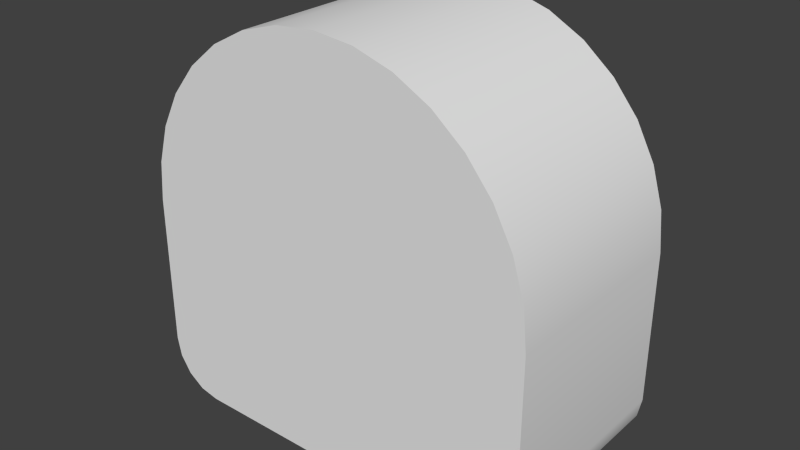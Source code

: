# Source: Fuselage0250_Mono.blend  (saved by Blender 2.76.0; exported with 4.5.12 LTS)
import bpy
from mathutils import Matrix  # noqa: F401  (used for matrix-valued properties, if any)

bpy.ops.wm.read_factory_settings(use_empty=True)
scene = bpy.context.scene
scene.name = 'Scene'

# ---- collections
col_collection_1 = bpy.data.collections.new('Collection 1'); scene.collection.children.link(col_collection_1)

# ---- world
world_world = bpy.data.worlds.new('World'); scene.world = world_world
world_world.color = (0.05088, 0.05088, 0.05088)
world_world.use_sun_shadow = False
world_world.sun_shadow_jitter_overblur = 0.0
world_world.cycles.sampling_method = 'MANUAL'
world_world.cycles.sample_map_resolution = 256

# ---- meshes
me_cube_001 = bpy.data.meshes.new('Cube.001')
me_cube_001.from_pydata([(-0.981, 0.5, -0.8457), (-0.9808, 0.5, 0.1951), (1.0, -0.5, -3.576e-07), (-1.0, -0.5, -0.75), (-0.3827, -0.5, 0.9239), (-0.9268, -0.5, -0.9268), (0.8315, -0.5, 0.5556), (0.7071, -0.5, 0.7071), (0.9268, -0.5, -0.9268), (-1.0, -0.5, -3.576e-07), (0.1951, 0.5, 0.9808), (-0.8457, 0.5, -0.981), (-0.5556, -0.5, 0.8315), (-0.9239, -0.5, 0.3827), (-0.9808, -0.5, 0.1951), (-0.7071, -0.5, 0.7071), (0.3827, -0.5, 0.9239), (0.7071, 0.5, 0.7071), (-1.0, 0.5, -3.576e-07), (-0.5556, 0.5, 0.8315), (0.0, 0.5, -1.0), (0.3827, 0.5, 0.9239), (-0.9268, 0.5, -0.9268), (-0.9239, 0.5, 0.3827), (0.9268, 0.5, -0.9268), (-0.8315, -0.5, 0.5556), (0.9239, 0.5, 0.3827), (0.8315, 0.5, 0.5556), (0.9808, 0.5, 0.1951), (-0.3827, 0.5, 0.9239), (-0.1951, 0.5, 0.9808), (1.0, 0.5, -0.75), (0.981, 0.5, -0.8457), (0.8457, 0.5, -0.981), (0.75, 0.5, -1.0), (0.5556, 0.5, 0.8315), (-0.8315, 0.5, 0.5556), (-0.981, -0.5, -0.8457), (-0.1951, -0.5, 0.9808), (2.384e-07, -0.5, 1.0), (0.1951, -0.5, 0.9808), (0.8457, -0.5, -0.981), (0.75, -0.5, -1.0), (0.9808, -0.5, 0.1951), (-1.0, 0.5, -0.75), (2.384e-07, 0.5, 1.0), (-0.7071, 0.5, 0.7071), (-0.75, -0.5, -1.0), (0.0, -0.5, -1.0), (0.981, -0.5, -0.8457), (0.5556, -0.5, 0.8315), (0.9239, -0.5, 0.3827), (-0.8457, -0.5, -0.981), (1.0, -0.5, -0.75), (1.0, 0.5, -3.576e-07), (-0.75, 0.5, -1.0), (0.9239, 0.5, 0.3827), (0.8315, 0.5, 0.5556), (-0.7071, -0.5, 0.7071), (-0.5556, -0.5, 0.8315), (-0.3827, 0.5, 0.9239), (-0.1951, 0.5, 0.9808), (0.8457, 0.5, -0.981), (0.75, 0.5, -1.0), (0.9268, 0.5, -0.9268), (0.7071, 0.5, 0.7071), (0.5556, 0.5, 0.8315), (0.981, 0.5, -0.8457), (-1.0, -0.5, -0.75), (-0.981, -0.5, -0.8457), (-0.1951, -0.5, 0.9808), (2.384e-07, -0.5, 1.0), (0.8457, -0.5, -0.981), (0.75, -0.5, -1.0), (0.0, 0.5, -1.0), (2.384e-07, 0.5, 1.0), (0.1951, 0.5, 0.9808), (-0.8315, 0.5, 0.5556), (-0.7071, 0.5, 0.7071), (0.9268, -0.5, -0.9268), (0.9239, -0.5, 0.3827), (0.8315, -0.5, 0.5556), (-0.9268, -0.5, -0.9268), (-0.8457, -0.5, -0.981), (-0.75, -0.5, -1.0), (1.0, -0.5, -3.576e-07), (1.0, -0.5, -0.75), (-1.0, 0.5, -3.576e-07), (-0.9808, 0.5, 0.1951), (-0.8457, 0.5, -0.981), (-0.75, 0.5, -1.0), (-0.9239, 0.5, 0.3827), (1.0, 0.5, -3.576e-07), (0.9808, 0.5, 0.1951), (-1.0, 0.5, -0.75), (-0.981, 0.5, -0.8457), (0.3827, 0.5, 0.9239), (0.7071, -0.5, 0.7071), (-0.9268, 0.5, -0.9268), (0.0, -0.5, -1.0), (0.981, -0.5, -0.8457), (-0.3827, -0.5, 0.9239), (-0.9239, -0.5, 0.3827), (-0.8315, -0.5, 0.5556), (-0.9808, -0.5, 0.1951), (1.0, 0.5, -0.75), (-1.0, -0.5, -3.576e-07), (0.3827, -0.5, 0.9239), (0.1951, -0.5, 0.9808), (0.9808, -0.5, 0.1951), (0.5556, -0.5, 0.8315), (-0.5556, 0.5, 0.8315)], [], [(61, 75, 74, 90, 89, 98, 95, 94, 87, 88, 91, 77, 78, 19, 60), (81, 80, 56, 57), (69, 68, 44, 0), (68, 106, 18, 44), (59, 58, 103, 102, 104, 9, 3, 37, 82, 83, 84, 99, 71, 70, 101), (23, 1, 14, 13), (14, 1, 18, 106), (15, 46, 36, 25), (36, 23, 13, 25), (29, 111, 12, 4), (12, 111, 46, 15), (38, 30, 29, 4), (27, 26, 93, 92, 31, 67, 64, 62, 63, 74, 75, 76, 96, 66, 65), (10, 45, 39, 108), (45, 30, 38, 39), (108, 107, 21, 10), (21, 107, 110, 35), (97, 81, 57, 17), (35, 110, 97, 17), (73, 72, 79, 100, 53, 85, 109, 51, 6, 7, 50, 16, 40, 71, 99), (55, 47, 52, 11), (11, 52, 5, 22), (48, 47, 55, 20), (20, 34, 42, 48), (41, 33, 24, 8), (24, 32, 49, 8), (49, 32, 105, 86), (105, 54, 2, 86), (80, 43, 28, 56), (28, 43, 2, 54), (33, 41, 42, 34), (5, 69, 0, 22)])
me_cube_001.polygons.foreach_set('use_smooth', [True] * 32)
_uv = me_cube_001.uv_layers.new(name='UVMap')
_uv.uv.foreach_set('vector', [0.5203, 0.9433, 0.5156, 0.9903, 0.9972, 0.9903, 0.9972, 0.8097, 0.9927, 0.7867, 0.9796, 0.7672, 0.9601, 0.7541, 0.937, 0.7495, 0.7564, 0.7495, 0.7095, 0.7541, 0.6643, 0.7678, 0.6227, 0.7901, 0.5862, 0.82, 0.5562, 0.8565, 0.534, 0.8982, 0.5197, 0.776, 0.5628, 0.776, 0.5628, 0.5556, 0.5197, 0.5556, 0.07344, 0.5557, 0.05268, 0.5557, 0.05268, 0.7744, 0.07344, 0.7744, 0.9942, 0.4424, 0.833, 0.4424, 0.833, 0.2228, 0.9942, 0.2228, 0.5562, 0.8565, 0.5862, 0.82, 0.6227, 0.7901, 0.6643, 0.7678, 0.7095, 0.7541, 0.7564, 0.7495, 0.937, 0.7495, 0.9601, 0.7541, 0.9796, 0.7672, 0.9927, 0.7867, 0.9972, 0.8097, 0.9972, 0.9903, 0.5156, 0.9903, 0.5203, 0.9433, 0.534, 0.8982, 0.5643, 0.444, 0.6088, 0.444, 0.6088, 0.5547, 0.5643, 0.5547, 0.6088, 0.5547, 0.6088, 0.444, 0.6534, 0.444, 0.6534, 0.5547, 0.4766, 0.776, 0.4766, 0.5556, 0.5197, 0.5556, 0.5197, 0.776, 0.5197, 0.5556, 0.5628, 0.5556, 0.5628, 0.776, 0.5197, 0.776, 0.3904, 0.5556, 0.4335, 0.5556, 0.4335, 0.776, 0.3904, 0.776, 0.4335, 0.776, 0.4335, 0.5556, 0.4766, 0.5556, 0.4766, 0.776, 0.3474, 0.776, 0.3474, 0.5556, 0.3904, 0.5556, 0.3904, 0.776, 0.6227, 0.7901, 0.6643, 0.7678, 0.7095, 0.7541, 0.7564, 0.7495, 0.937, 0.7495, 0.9601, 0.7541, 0.9796, 0.7672, 0.9927, 0.7867, 0.9972, 0.8097, 0.9972, 0.9903, 0.5156, 0.9903, 0.5203, 0.9433, 0.534, 0.8982, 0.5562, 0.8565, 0.5862, 0.82, 0.3474, 0.5556, 0.3043, 0.5556, 0.3043, 0.776, 0.3474, 0.776, 0.3043, 0.5556, 0.3474, 0.5556, 0.3474, 0.776, 0.3043, 0.776, 0.3474, 0.776, 0.3904, 0.776, 0.3904, 0.5556, 0.3474, 0.5556, 0.3904, 0.5556, 0.3904, 0.776, 0.4335, 0.776, 0.4335, 0.5556, 0.4766, 0.776, 0.5197, 0.776, 0.5197, 0.5556, 0.4766, 0.5556, 0.4335, 0.5556, 0.4335, 0.776, 0.4766, 0.776, 0.4766, 0.5556, 0.9972, 0.8097, 0.9927, 0.7867, 0.9796, 0.7672, 0.9601, 0.7541, 0.937, 0.7495, 0.7564, 0.7495, 0.7095, 0.7541, 0.6643, 0.7678, 0.6227, 0.7901, 0.5862, 0.82, 0.5562, 0.8565, 0.534, 0.8982, 0.5203, 0.9433, 0.5156, 0.9903, 0.9972, 0.9903, 0.1357, 0.7744, 0.1357, 0.5557, 0.115, 0.5557, 0.115, 0.7744, 0.115, 0.7744, 0.115, 0.5557, 0.09421, 0.5557, 0.09421, 0.7744, 0.1357, 0.5556, 0.3017, 0.5556, 0.3017, 0.7744, 0.1357, 0.7744, 0.1357, 0.7744, 0.3017, 0.7744, 0.3017, 0.5556, 0.1357, 0.5556, 0.115, 0.5557, 0.115, 0.7744, 0.09421, 0.7744, 0.0942, 0.5557, 0.09421, 0.7744, 0.07344, 0.7744, 0.07344, 0.5557, 0.0942, 0.5557, 0.07344, 0.5557, 0.07344, 0.7744, 0.05268, 0.7744, 0.05268, 0.5557, 0.9942, 0.2228, 0.833, 0.2228, 0.833, 0.4424, 0.9942, 0.4424, 0.6534, 0.5547, 0.6088, 0.5547, 0.6088, 0.444, 0.6534, 0.444, 0.6088, 0.444, 0.6088, 0.5547, 0.5643, 0.5547, 0.5643, 0.444, 0.115, 0.7744, 0.115, 0.5557, 0.1357, 0.5557, 0.1357, 0.7744, 0.09421, 0.5557, 0.07344, 0.5557, 0.07344, 0.7744, 0.09421, 0.7744])
me_cube_001.use_remesh_preserve_volume = False
me_cube_001.use_remesh_preserve_attributes = False
me_cube_001.use_mirror_vertex_groups = False
me_cube_001.update()

# ---- objects
ob_fuselage = bpy.data.objects.new('Fuselage', me_cube_001)

# ---- transforms, parenting, visibility, modifiers, constraints
ob_fuselage.location = (0.0, 0.0, 0.0)
ob_fuselage.lineart.crease_threshold = 0.0

# ---- collection membership
col_collection_1.objects.link(ob_fuselage)

# ---- scene / render settings (as saved in the file)
scene.frame_start = 1; scene.frame_end = 250; scene.frame_set(1)
scene.render.engine = 'BLENDER_EEVEE_NEXT'
scene.render.resolution_percentage = 50
scene.render.dither_intensity = 0.0
scene.cycles.use_denoising = False
scene.cycles.samples = 10
scene.cycles.sampling_pattern = 'TABULATED_SOBOL'
scene.cycles.light_sampling_threshold = 0.0
scene.cycles.use_adaptive_sampling = False
scene.cycles.use_light_tree = False
scene.cycles.blur_glossy = 0.0
scene.cycles.pixel_filter_type = 'GAUSSIAN'
scene.cycles.sample_clamp_indirect = 0.0
scene.view_settings.view_transform = 'Standard'
bpy.context.view_layer.update()

# ---- added for rendering (the .blend has no active camera and no usable light): camera, sun
cam_auto = bpy.data.cameras.new('AutoCamera')
cam_auto.lens = 50.0
cam_auto.sensor_width = 36.0
cam_auto.clip_end = 1000.0
ob_auto_camera = bpy.data.objects.new('AutoCamera', cam_auto)
scene.collection.objects.link(ob_auto_camera)
ob_auto_camera.location = (2.77567, -3.33081, 2.22054)
ob_auto_camera.rotation_euler = (1.09748, -7.21219e-08, 0.694738)
scene.camera = ob_auto_camera
light_auto_sun = bpy.data.lights.new('AutoSun', 'SUN')
light_auto_sun.energy = 3.0
light_auto_sun.angle = 0.0523599
ob_auto_sun = bpy.data.objects.new('AutoSun', light_auto_sun)
scene.collection.objects.link(ob_auto_sun)
ob_auto_sun.rotation_euler = (0.872665, 0.174533, 0.523599)
bpy.context.view_layer.update()
